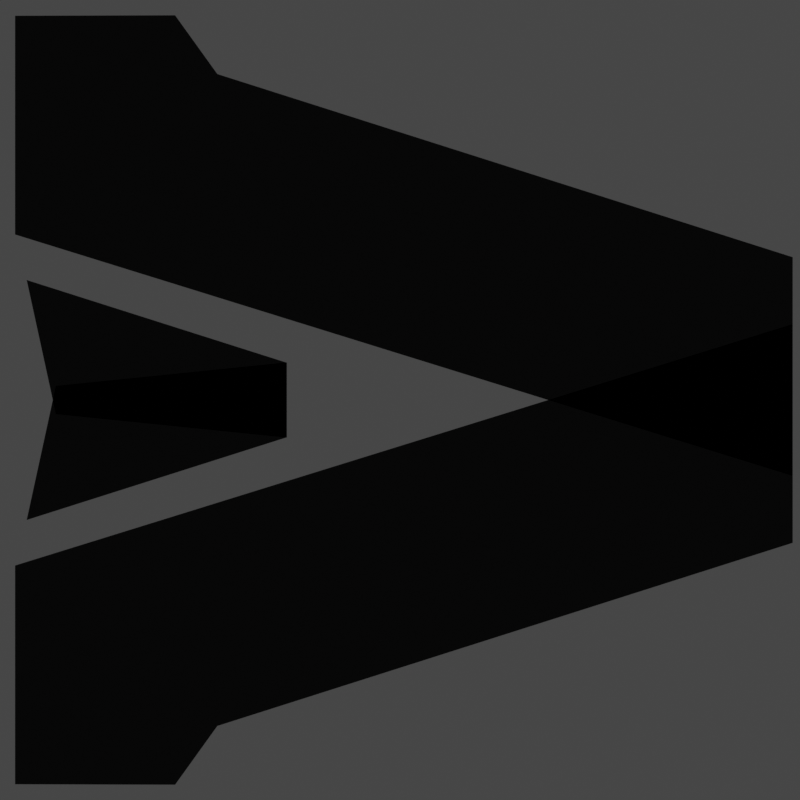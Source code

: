 # Source: bullet_point.blend  (saved by Blender 2.91.10; exported with 4.5.12 LTS)
import bpy
from mathutils import Matrix  # noqa: F401  (used for matrix-valued properties, if any)

bpy.ops.wm.read_factory_settings(use_empty=True)
scene = bpy.context.scene
scene.name = 'Scene'

# ---- collections
col_collection = bpy.data.collections.new('Collection'); scene.collection.children.link(col_collection)

# ---- materials (node trees are filled in below, after node groups)
mat_material = bpy.data.materials.new('Material')
mat_material.alpha_threshold = 0.0
mat_material.use_transparent_shadow = False
mat_material.line_color = (0.0, 0.0, 0.0, 1.0)

# ---- material node trees
mat_material.use_nodes = True; mat_material.node_tree.nodes.clear()
_N = mat_material.node_tree.nodes; _L = mat_material.node_tree.links
n0 = _N.new('ShaderNodeOutputMaterial'); n0.name = 'Material Output'; n0.location = (300, 300)
n1 = _N.new('ShaderNodeBsdfPrincipled'); n1.name = 'Principled BSDF'; n1.location = (10, 300)
n1.distribution = 'GGX'
n1.subsurface_method = 'BURLEY'
n1.inputs[0].default_value = (0.0, 0.0, 0.0, 1.0)
n1.inputs[2].default_value = 0.0
n1.inputs[3].default_value = 1.45
n1.inputs[27].default_value = (0.0, 0.0, 0.0, 1.0)
n1.inputs[28].default_value = 1.0
_L.new(n1.outputs[0], n0.inputs[0])
n0.is_active_output = True

# ---- world
world_world = bpy.data.worlds.new('World'); scene.world = world_world
world_world.use_nodes = True; world_world.node_tree.nodes.clear()
_N = world_world.node_tree.nodes; _L = world_world.node_tree.links
n0 = _N.new('ShaderNodeOutputWorld'); n0.name = 'World Output'; n0.location = (300, 300)
n1 = _N.new('ShaderNodeBackground'); n1.name = 'Background'; n1.location = (10, 300)
n1.inputs[0].default_value = (0.05088, 0.05088, 0.05088, 1.0)
_L.new(n1.outputs[0], n0.inputs[0])
n0.is_active_output = True
world_world.color = (0.05088, 0.05088, 0.05088)
world_world.use_sun_shadow = False
world_world.sun_shadow_jitter_overblur = 0.0

# ---- cameras
cam_camera = bpy.data.cameras.new('Camera')
cam_camera.type = 'ORTHO'
cam_camera.clip_end = 100.0
cam_camera.ortho_scale = 7.314

# ---- meshes
me_cube = bpy.data.meshes.new('Cube')
me_cube.from_pydata([(3.59, 1.306, 1.0), (3.59, 1.306, -1.0), (3.59, -0.6937, 1.0), (3.59, -0.6937, -1.0), (-3.519, 3.513, 1.0), (-3.519, 3.513, -1.0), (-3.519, 1.513, 1.0), (-3.519, 1.513, -1.0), (-1.035, 0.3412, 0.3423), (-1.035, 0.3412, -0.3423), (-1.035, -0.3434, 0.3423), (-1.035, -0.3434, -0.3423), (-3.413, 1.097, 0.3423), (-3.413, 1.097, -0.3423), (-3.146, -0.1289, 0.3423), (-3.146, -0.1289, -0.3423), (-2.056, 3.517, -1.0), (-2.056, 1.059, 1.0), (-2.056, 1.059, -1.0), (-2.056, 3.517, 1.0), (-1.34, 0.8366, -1.0), (-1.67, 2.98, 1.0), (-1.67, 2.98, -1.0), (-1.34, 0.8366, 1.0)], [], [(19, 4, 6, 17), (18, 17, 6, 7), (7, 6, 4, 5), (22, 1, 3, 20), (1, 0, 2, 3), (22, 21, 0, 1), (8, 12, 14, 10), (11, 10, 14, 15), (15, 14, 12, 13), (13, 9, 11, 15), (9, 8, 10, 11), (13, 12, 8, 9), (5, 4, 19, 16), (5, 16, 18, 7), (20, 23, 17, 18), (21, 19, 17, 23), (0, 21, 23, 2), (3, 2, 23, 20), (16, 19, 21, 22), (16, 22, 20, 18)])
_uv = me_cube.uv_layers.new(name='UVMap')
_uv.uv.foreach_set('vector', [0.8235, 0.5, 0.875, 0.5, 0.875, 0.75, 0.8235, 0.75, 0.375, 0.9485, 0.625, 0.9485, 0.625, 1.0, 0.375, 1.0, 0.375, 0.0, 0.625, 0.0, 0.625, 0.25, 0.375, 0.25, 0.2016, 0.5, 0.375, 0.5, 0.375, 0.75, 0.2016, 0.75, 0.375, 0.5, 0.625, 0.5, 0.625, 0.75, 0.375, 0.75, 0.375, 0.3266, 0.625, 0.3266, 0.625, 0.5, 0.375, 0.5, 0.625, 0.5, 0.875, 0.5, 0.875, 0.75, 0.625, 0.75, 0.375, 0.75, 0.625, 0.75, 0.625, 1.0, 0.375, 1.0, 0.375, 0.0, 0.625, 0.0, 0.625, 0.25, 0.375, 0.25, 0.125, 0.5, 0.375, 0.5, 0.375, 0.75, 0.125, 0.75, 0.375, 0.5, 0.625, 0.5, 0.625, 0.75, 0.375, 0.75, 0.375, 0.25, 0.625, 0.25, 0.625, 0.5, 0.375, 0.5, 0.375, 0.25, 0.625, 0.25, 0.625, 0.3015, 0.375, 0.3015, 0.125, 0.5, 0.1765, 0.5, 0.1765, 0.75, 0.125, 0.75, 0.375, 0.9234, 0.625, 0.9234, 0.625, 0.9485, 0.375, 0.9485, 0.7984, 0.5, 0.8235, 0.5, 0.8235, 0.75, 0.7984, 0.75, 0.625, 0.5, 0.7984, 0.5, 0.7984, 0.75, 0.625, 0.75, 0.375, 0.75, 0.625, 0.75, 0.625, 0.9234, 0.375, 0.9234, 0.375, 0.3015, 0.625, 0.3015, 0.625, 0.3266, 0.375, 0.3266, 0.1765, 0.5, 0.2016, 0.5, 0.2016, 0.75, 0.1765, 0.75])
me_cube.materials.append(mat_material)
me_cube.use_remesh_preserve_volume = False
me_cube.use_remesh_preserve_attributes = False
me_cube.use_mirror_vertex_groups = False
me_cube.update()

# ---- objects
ob_cube = bpy.data.objects.new('Cube', me_cube)
ob_camera = bpy.data.objects.new('Camera', cam_camera)

# ---- transforms, parenting, visibility, modifiers, constraints
ob_cube.location = (0.0, 0.0, 0.0)
ob_cube.lock_rotations_4d = False
ob_cube.empty_display_type = 'ARROWS'
ob_cube.lineart.crease_threshold = 0.0
_m = ob_cube.modifiers.new('Mirror', 'MIRROR')
_m.use_axis = (False, True, False)
ob_camera.location = (0.0, 0.0, 6.601)
ob_camera.lock_rotations_4d = False
ob_camera.empty_display_type = 'ARROWS'
ob_camera.color = (0.0, 0.0, 0.0, 0.0)
ob_camera.display_type = 'WIRE'
ob_camera.lineart.crease_threshold = 0.0

# ---- collection membership
col_collection.objects.link(ob_cube)
col_collection.objects.link(ob_camera)

# ---- scene / render settings (as saved in the file)
scene.camera = ob_camera
scene.frame_start = 1; scene.frame_end = 250; scene.frame_set(1)
scene.render.engine = 'BLENDER_EEVEE_NEXT'
scene.render.resolution_x = 1080
scene.render.film_transparent = True
scene.cycles.use_denoising = False
scene.cycles.samples = 128
scene.cycles.sampling_pattern = 'TABULATED_SOBOL'
scene.cycles.use_adaptive_sampling = False
scene.cycles.use_light_tree = False
scene.view_settings.view_transform = 'Filmic'
bpy.context.view_layer.update()

# ---- added for rendering (the .blend has no usable light): sun
light_auto_sun = bpy.data.lights.new('AutoSun', 'SUN')
light_auto_sun.energy = 3.0
light_auto_sun.angle = 0.0523599
ob_auto_sun = bpy.data.objects.new('AutoSun', light_auto_sun)
scene.collection.objects.link(ob_auto_sun)
ob_auto_sun.rotation_euler = (0.872665, 0.174533, 0.523599)
bpy.context.view_layer.update()
